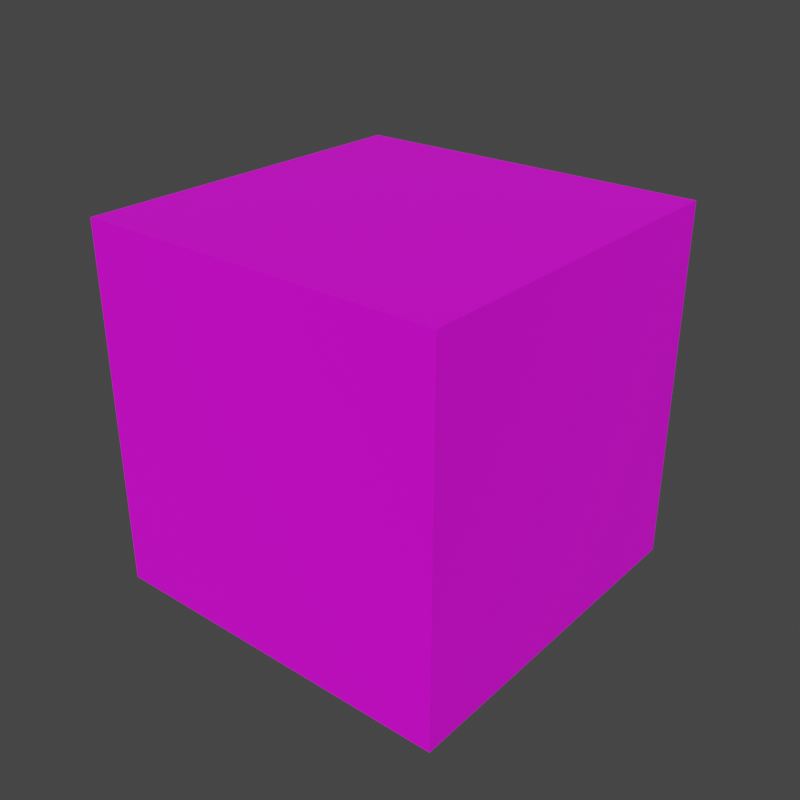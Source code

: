 # Source: box.blend  (saved by Blender 2.80.55; exported with 4.5.12 LTS)
import bpy
from mathutils import Matrix  # noqa: F401  (used for matrix-valued properties, if any)

bpy.ops.wm.read_factory_settings(use_empty=True)
scene = bpy.context.scene
scene.name = 'Scene'

# ---- collections
col_collection = bpy.data.collections.new('Collection'); scene.collection.children.link(col_collection)

# ---- images (referenced by path relative to the original .blend; pixels are not part of the script)
import os
ASSET_DIR = os.environ.get("B2B_ASSET_DIR", "")  # directory of the original .blend (textures are referenced by path, not embedded)
HERE = os.path.dirname(os.path.abspath(__file__))  # packed textures are extracted next to this script under _unpacked/

def load_image(name, relpath, width, height, colorspace="sRGB"):
    """Load a texture the original file referenced (path relative to the .blend, or extracted next to this script)."""
    p = next((c for c in (os.path.join(HERE, relpath), os.path.join(ASSET_DIR, relpath)) if relpath and os.path.exists(c)), "")
    if p:
        img = bpy.data.images.load(p, check_existing=True)
        img.name = name
    else:  # same state as the original file: an image datablock whose file is absent (Cycles renders it pink)
        img = bpy.data.images.new(name, width, height)
        img.source = "FILE"
        img.filepath = "//" + (relpath or name)
    img.colorspace_settings.name = colorspace
    return img
img_boxmap_png = load_image('BoxMap.png', 'BoxMap.png', 1024, 1024, 'sRGB')

# ---- materials (node trees are filled in below, after node groups)
mat_box = bpy.data.materials.new('Box')
mat_box.roughness = 0.25

# ---- material node trees
mat_box.use_nodes = True; mat_box.node_tree.nodes.clear()
_N = mat_box.node_tree.nodes; _L = mat_box.node_tree.links
n0 = _N.new('ShaderNodeOutputMaterial'); n0.name = 'Material Output'; n0.location = (300, 300)
n1 = _N.new('ShaderNodeBsdfPrincipled'); n1.name = 'Principled BSDF'; n1.location = (10, 300)
n1.distribution = 'GGX'
n1.subsurface_method = 'BURLEY'
n1.inputs[3].default_value = 1.45
n2 = _N.new('ShaderNodeTexImage'); n2.name = 'Image Texture'; n2.location = (-545, 154)
n2.image = img_boxmap_png
n2.interpolation = 'Closest'
_L.new(n1.outputs[0], n0.inputs[0])
_L.new(n2.outputs[0], n1.inputs[0])
n0.is_active_output = True

# ---- world
world_world = bpy.data.worlds.new('World'); scene.world = world_world
world_world.use_nodes = True; world_world.node_tree.nodes.clear()
_N = world_world.node_tree.nodes; _L = world_world.node_tree.links
n0 = _N.new('ShaderNodeOutputWorld'); n0.name = 'World Output'; n0.location = (300, 300)
n1 = _N.new('ShaderNodeBackground'); n1.name = 'Background'; n1.location = (10, 300)
n1.inputs[0].default_value = (0.05088, 0.05088, 0.05088, 1.0)
_L.new(n1.outputs[0], n0.inputs[0])
n0.is_active_output = True
world_world.color = (0.05088, 0.05088, 0.05088)
world_world.use_sun_shadow = False
world_world.sun_shadow_jitter_overblur = 0.0

# ---- meshes
me_cube_001 = bpy.data.meshes.new('Cube.001')
me_cube_001.from_pydata([(-1.0, -1.0, -1.0), (-1.0, -1.0, 1.0), (-1.0, 1.0, -1.0), (-1.0, 1.0, 1.0), (1.0, -1.0, -1.0), (1.0, -1.0, 1.0), (1.0, 1.0, -1.0), (1.0, 1.0, 1.0)], [], [(0, 1, 3, 2), (2, 3, 7, 6), (6, 7, 5, 4), (4, 5, 1, 0), (2, 6, 4, 0), (7, 3, 1, 5)])
_uv = me_cube_001.uv_layers.new(name='UVMap')
_uv.uv.foreach_set('vector', [-0.0009993, 0.6667, -0.0009993, 0.3333, 0.2494, 0.3333, 0.2494, 0.6667, 0.2494, 0.6667, 0.2494, 0.3333, 0.4998, 0.3333, 0.4998, 0.6667, 0.4998, 0.6667, 0.4998, 0.3333, 0.7502, 0.3333, 0.7502, 0.6667, 0.7502, 0.6667, 0.7502, 0.3333, 1.001, 0.3333, 1.001, 0.6667, 0.4998, 1.0, 0.4998, 0.6667, 0.7502, 0.6667, 0.7502, 1.0, 0.4998, 0.3333, 0.4998, 0.0, 0.7502, 0.0, 0.7502, 0.3333])
me_cube_001.materials.append(mat_box)
me_cube_001.use_remesh_preserve_volume = False
me_cube_001.use_remesh_preserve_attributes = False
me_cube_001.use_mirror_vertex_groups = False
me_cube_001.update()

# ---- objects
ob_cube = bpy.data.objects.new('Cube', me_cube_001)

# ---- transforms, parenting, visibility, modifiers, constraints
ob_cube.location = (0.0, 0.0, 0.0)
ob_cube.rotation_euler = (0.0, -1.571, 0.0)
ob_cube.lineart.crease_threshold = 0.0

# ---- collection membership
col_collection.objects.link(ob_cube)

# ---- scene / render settings (as saved in the file)
scene.frame_start = 1; scene.frame_end = 250; scene.frame_set(1)
scene.render.engine = 'BLENDER_WORKBENCH'
scene.render.resolution_x = 1024
scene.render.resolution_y = 1024
scene.render.film_transparent = True
scene.cycles.use_denoising = False
scene.cycles.samples = 128
scene.cycles.sampling_pattern = 'TABULATED_SOBOL'
scene.cycles.use_adaptive_sampling = False
scene.cycles.use_light_tree = False
scene.eevee.taa_samples = 64
scene.view_settings.look = 'Medium High Contrast'
scene.view_settings.view_transform = 'Filmic'
bpy.context.view_layer.update()

# ---- added for rendering (the .blend has no active camera and no usable light): camera, sun
cam_auto = bpy.data.cameras.new('AutoCamera')
cam_auto.lens = 50.0
cam_auto.sensor_width = 36.0
cam_auto.clip_end = 1000.0
ob_auto_camera = bpy.data.objects.new('AutoCamera', cam_auto)
scene.collection.objects.link(ob_auto_camera)
ob_auto_camera.location = (3.20507, -3.84609, 2.56406)
ob_auto_camera.rotation_euler = (1.09748, -7.21219e-08, 0.694738)
scene.camera = ob_auto_camera
light_auto_sun = bpy.data.lights.new('AutoSun', 'SUN')
light_auto_sun.energy = 3.0
light_auto_sun.angle = 0.0523599
ob_auto_sun = bpy.data.objects.new('AutoSun', light_auto_sun)
scene.collection.objects.link(ob_auto_sun)
ob_auto_sun.rotation_euler = (0.872665, 0.174533, 0.523599)
bpy.context.view_layer.update()
